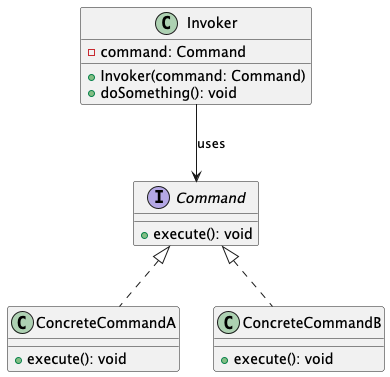

The diagram above was rendered by PlantUML. Its source (embedded in the PNG):
@startuml
'https://plantuml.com/class-diagram
interface Command {
    +execute(): void
}

class ConcreteCommandA {
    +execute(): void
}

class ConcreteCommandB {
    +execute(): void
}

class Invoker {
    -command: Command
    +Invoker(command: Command)
    +doSomething(): void
}


Command <|.. ConcreteCommandA
Command <|.. ConcreteCommandB
Invoker --> Command : uses


@enduml